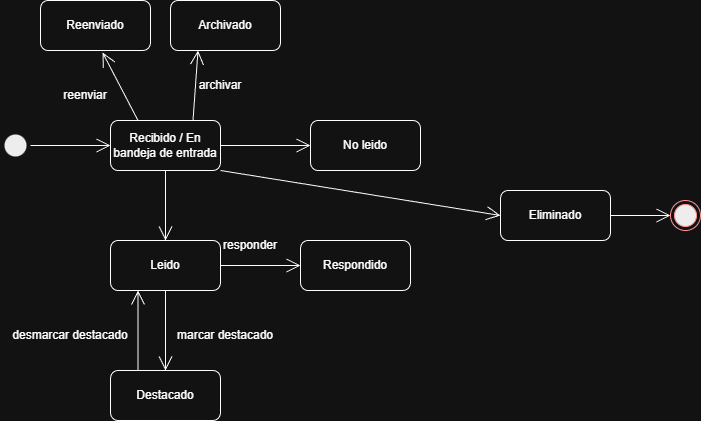

The diagram above was exported from draw.io. Its source (the exported page's mxGraphModel, read from the mxfile embedded in the PNG):
<mxGraphModel dx="1426" dy="743" grid="1" gridSize="10" guides="1" tooltips="1" connect="1" arrows="1" fold="1" page="1" pageScale="1" pageWidth="827" pageHeight="1169" math="0" shadow="0">
  <root>
    <mxCell id="0" />
    <mxCell id="1" parent="0" />
    <mxCell id="ferYgq0OVYnCLZBbmI0U-1" parent="1" style="html=1;whiteSpace=wrap;rounded=1;" value="Recibido / En bandeja de entrada" vertex="1">
      <mxGeometry height="50" width="110" x="130" y="210" as="geometry" />
    </mxCell>
    <mxCell id="ferYgq0OVYnCLZBbmI0U-2" parent="1" style="ellipse;html=1;shape=endState;fillColor=#000000;strokeColor=none;" value="" vertex="1">
      <mxGeometry height="30" width="30" x="20" y="220" as="geometry" />
    </mxCell>
    <mxCell id="ferYgq0OVYnCLZBbmI0U-4" parent="1" style="html=1;whiteSpace=wrap;rounded=1;" value="Leido" vertex="1">
      <mxGeometry height="50" width="110" x="130" y="330" as="geometry" />
    </mxCell>
    <mxCell id="ferYgq0OVYnCLZBbmI0U-5" parent="1" style="html=1;whiteSpace=wrap;rounded=1;" value="No leido" vertex="1">
      <mxGeometry height="50" width="110" x="330" y="210" as="geometry" />
    </mxCell>
    <mxCell id="ferYgq0OVYnCLZBbmI0U-6" parent="1" style="html=1;whiteSpace=wrap;rounded=1;" value="Archivado" vertex="1">
      <mxGeometry height="50" width="110" x="190" y="90" as="geometry" />
    </mxCell>
    <mxCell id="ferYgq0OVYnCLZBbmI0U-7" parent="1" style="html=1;whiteSpace=wrap;rounded=1;" value="Reenviado" vertex="1">
      <mxGeometry height="50" width="110" x="60" y="90" as="geometry" />
    </mxCell>
    <mxCell id="ferYgq0OVYnCLZBbmI0U-8" parent="1" style="html=1;whiteSpace=wrap;rounded=1;" value="Respondido" vertex="1">
      <mxGeometry height="50" width="110" x="320" y="330" as="geometry" />
    </mxCell>
    <mxCell id="ferYgq0OVYnCLZBbmI0U-10" edge="1" parent="1" source="ferYgq0OVYnCLZBbmI0U-2" style="endArrow=open;endFill=1;endSize=12;html=1;rounded=0;exitX=1;exitY=0.5;exitDx=0;exitDy=0;entryX=0;entryY=0.5;entryDx=0;entryDy=0;" target="ferYgq0OVYnCLZBbmI0U-1" value="">
      <mxGeometry relative="1" width="160" as="geometry">
        <mxPoint x="330" y="380" as="sourcePoint" />
        <mxPoint x="490" y="380" as="targetPoint" />
      </mxGeometry>
    </mxCell>
    <mxCell id="ferYgq0OVYnCLZBbmI0U-11" edge="1" parent="1" source="ferYgq0OVYnCLZBbmI0U-1" style="endArrow=open;endFill=1;endSize=12;html=1;rounded=0;exitX=0.5;exitY=1;exitDx=0;exitDy=0;entryX=0.5;entryY=0;entryDx=0;entryDy=0;" target="ferYgq0OVYnCLZBbmI0U-4" value="">
      <mxGeometry relative="1" width="160" as="geometry">
        <mxPoint x="330" y="380" as="sourcePoint" />
        <mxPoint x="490" y="380" as="targetPoint" />
      </mxGeometry>
    </mxCell>
    <mxCell id="ferYgq0OVYnCLZBbmI0U-13" edge="1" parent="1" source="ferYgq0OVYnCLZBbmI0U-1" style="endArrow=open;endFill=1;endSize=12;html=1;rounded=0;exitX=0.25;exitY=0;exitDx=0;exitDy=0;entryX=0.564;entryY=1.04;entryDx=0;entryDy=0;entryPerimeter=0;" target="ferYgq0OVYnCLZBbmI0U-7" value="">
      <mxGeometry relative="1" width="160" as="geometry">
        <mxPoint x="330" y="380" as="sourcePoint" />
        <mxPoint x="490" y="380" as="targetPoint" />
      </mxGeometry>
    </mxCell>
    <mxCell id="ferYgq0OVYnCLZBbmI0U-14" edge="1" parent="1" source="ferYgq0OVYnCLZBbmI0U-1" style="endArrow=open;endFill=1;endSize=12;html=1;rounded=0;exitX=1;exitY=0.5;exitDx=0;exitDy=0;entryX=0;entryY=0.5;entryDx=0;entryDy=0;" target="ferYgq0OVYnCLZBbmI0U-5" value="">
      <mxGeometry relative="1" width="160" as="geometry">
        <mxPoint x="330" y="380" as="sourcePoint" />
        <mxPoint x="490" y="380" as="targetPoint" />
      </mxGeometry>
    </mxCell>
    <mxCell id="ferYgq0OVYnCLZBbmI0U-15" edge="1" parent="1" source="ferYgq0OVYnCLZBbmI0U-1" style="endArrow=open;endFill=1;endSize=12;html=1;rounded=0;entryX=0.25;entryY=1;entryDx=0;entryDy=0;exitX=0.75;exitY=0;exitDx=0;exitDy=0;" target="ferYgq0OVYnCLZBbmI0U-6" value="">
      <mxGeometry relative="1" width="160" as="geometry">
        <mxPoint x="220" y="200" as="sourcePoint" />
        <mxPoint x="490" y="380" as="targetPoint" />
      </mxGeometry>
    </mxCell>
    <mxCell id="ferYgq0OVYnCLZBbmI0U-18" edge="1" parent="1" source="ferYgq0OVYnCLZBbmI0U-4" style="endArrow=open;endFill=1;endSize=12;html=1;rounded=0;exitX=1;exitY=0.5;exitDx=0;exitDy=0;entryX=0;entryY=0.5;entryDx=0;entryDy=0;" target="ferYgq0OVYnCLZBbmI0U-8" value="">
      <mxGeometry relative="1" width="160" as="geometry">
        <mxPoint x="330" y="380" as="sourcePoint" />
        <mxPoint x="490" y="380" as="targetPoint" />
      </mxGeometry>
    </mxCell>
    <mxCell id="ferYgq0OVYnCLZBbmI0U-19" parent="1" style="text;html=1;whiteSpace=wrap;strokeColor=none;fillColor=none;align=center;verticalAlign=middle;rounded=0;autosize=1;resizable=0;" value="reenviar" vertex="1">
      <mxGeometry height="30" width="70" x="70" y="170" as="geometry" />
    </mxCell>
    <mxCell id="ferYgq0OVYnCLZBbmI0U-20" parent="1" style="text;html=1;whiteSpace=wrap;strokeColor=none;fillColor=none;align=center;verticalAlign=middle;rounded=0;autosize=1;resizable=0;" value="archivar" vertex="1">
      <mxGeometry height="30" width="70" x="205" y="160" as="geometry" />
    </mxCell>
    <mxCell id="ferYgq0OVYnCLZBbmI0U-21" parent="1" style="text;html=1;whiteSpace=wrap;strokeColor=none;fillColor=none;align=center;verticalAlign=middle;rounded=0;autosize=1;resizable=0;" value="marcar destacado" vertex="1">
      <mxGeometry height="30" width="120" x="185" y="410" as="geometry" />
    </mxCell>
    <mxCell id="ferYgq0OVYnCLZBbmI0U-22" parent="1" style="html=1;whiteSpace=wrap;rounded=1;" value="Destacado" vertex="1">
      <mxGeometry height="50" width="110" x="130" y="460" as="geometry" />
    </mxCell>
    <mxCell id="ferYgq0OVYnCLZBbmI0U-23" edge="1" parent="1" source="ferYgq0OVYnCLZBbmI0U-4" style="endArrow=open;endFill=1;endSize=12;html=1;rounded=0;exitX=0.5;exitY=1;exitDx=0;exitDy=0;entryX=0.5;entryY=0;entryDx=0;entryDy=0;" target="ferYgq0OVYnCLZBbmI0U-22" value="">
      <mxGeometry relative="1" width="160" as="geometry">
        <mxPoint x="250" y="430" as="sourcePoint" />
        <mxPoint x="250" y="500" as="targetPoint" />
      </mxGeometry>
    </mxCell>
    <mxCell id="ferYgq0OVYnCLZBbmI0U-24" edge="1" parent="1" source="ferYgq0OVYnCLZBbmI0U-22" style="endArrow=open;endFill=1;endSize=12;html=1;rounded=0;exitX=0.25;exitY=0;exitDx=0;exitDy=0;entryX=0.25;entryY=1;entryDx=0;entryDy=0;" target="ferYgq0OVYnCLZBbmI0U-4" value="">
      <mxGeometry relative="1" width="160" as="geometry">
        <mxPoint x="290" y="510" as="sourcePoint" />
        <mxPoint x="290" y="580" as="targetPoint" />
      </mxGeometry>
    </mxCell>
    <mxCell id="ferYgq0OVYnCLZBbmI0U-25" parent="1" style="text;html=1;whiteSpace=wrap;strokeColor=none;fillColor=none;align=center;verticalAlign=middle;rounded=0;autosize=1;resizable=0;" value="desmarcar destacado" vertex="1">
      <mxGeometry height="30" width="140" x="20" y="410" as="geometry" />
    </mxCell>
    <mxCell id="ferYgq0OVYnCLZBbmI0U-26" edge="1" parent="1" source="ferYgq0OVYnCLZBbmI0U-21" style="edgeStyle=orthogonalEdgeStyle;rounded=0;orthogonalLoop=1;jettySize=auto;html=1;exitX=0.5;exitY=1;exitDx=0;exitDy=0;" target="ferYgq0OVYnCLZBbmI0U-21">
      <mxGeometry relative="1" as="geometry" />
    </mxCell>
    <mxCell id="ferYgq0OVYnCLZBbmI0U-27" edge="1" parent="1" source="ferYgq0OVYnCLZBbmI0U-21" style="edgeStyle=orthogonalEdgeStyle;rounded=0;orthogonalLoop=1;jettySize=auto;html=1;exitX=0.5;exitY=1;exitDx=0;exitDy=0;" target="ferYgq0OVYnCLZBbmI0U-21">
      <mxGeometry relative="1" as="geometry" />
    </mxCell>
    <mxCell id="ferYgq0OVYnCLZBbmI0U-28" parent="1" style="text;html=1;whiteSpace=wrap;strokeColor=none;fillColor=none;align=center;verticalAlign=middle;rounded=0;autosize=1;resizable=0;" value="responder" vertex="1">
      <mxGeometry height="30" width="80" x="230" y="320" as="geometry" />
    </mxCell>
    <mxCell id="ferYgq0OVYnCLZBbmI0U-29" edge="1" parent="1" source="ferYgq0OVYnCLZBbmI0U-1" style="endArrow=open;endFill=1;endSize=12;html=1;rounded=0;exitX=1;exitY=1;exitDx=0;exitDy=0;entryX=0;entryY=0.5;entryDx=0;entryDy=0;" target="ferYgq0OVYnCLZBbmI0U-30" value="">
      <mxGeometry relative="1" width="160" as="geometry">
        <mxPoint x="580" y="240" as="sourcePoint" />
        <mxPoint x="520" y="310" as="targetPoint" />
      </mxGeometry>
    </mxCell>
    <mxCell id="ferYgq0OVYnCLZBbmI0U-30" parent="1" style="html=1;whiteSpace=wrap;rounded=1;" value="Eliminado" vertex="1">
      <mxGeometry height="50" width="110" x="520" y="280" as="geometry" />
    </mxCell>
    <mxCell id="ferYgq0OVYnCLZBbmI0U-31" parent="1" style="ellipse;html=1;shape=endState;fillColor=#000000;strokeColor=#ff0000;" value="" vertex="1">
      <mxGeometry height="30" width="30" x="690" y="290" as="geometry" />
    </mxCell>
    <mxCell id="ferYgq0OVYnCLZBbmI0U-32" edge="1" parent="1" source="ferYgq0OVYnCLZBbmI0U-30" style="endArrow=open;endFill=1;endSize=12;html=1;rounded=0;exitX=1;exitY=0.5;exitDx=0;exitDy=0;entryX=0;entryY=0.5;entryDx=0;entryDy=0;" target="ferYgq0OVYnCLZBbmI0U-31" value="">
      <mxGeometry relative="1" width="160" as="geometry">
        <mxPoint x="600" y="440" as="sourcePoint" />
        <mxPoint x="880" y="485" as="targetPoint" />
      </mxGeometry>
    </mxCell>
  </root>
</mxGraphModel>